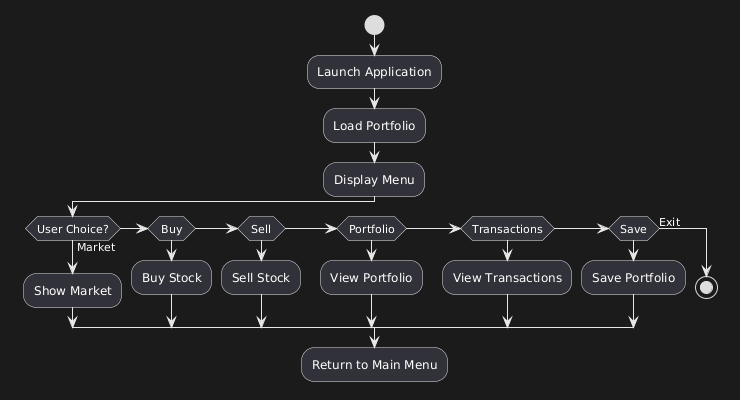

The diagram above was rendered by PlantUML. Its source (embedded in the PNG):
@startuml
start

:Launch Application;

:Load Portfolio;

:Display Menu;

if (User Choice?) then (Market)

:Show Market;

elseif (Buy)

:Buy Stock;

elseif (Sell)

:Sell Stock;

elseif (Portfolio)

:View Portfolio;

elseif (Transactions)

:View Transactions;

elseif (Save)

:Save Portfolio;

else (Exit)

stop

endif

:Return to Main Menu;
@enduml